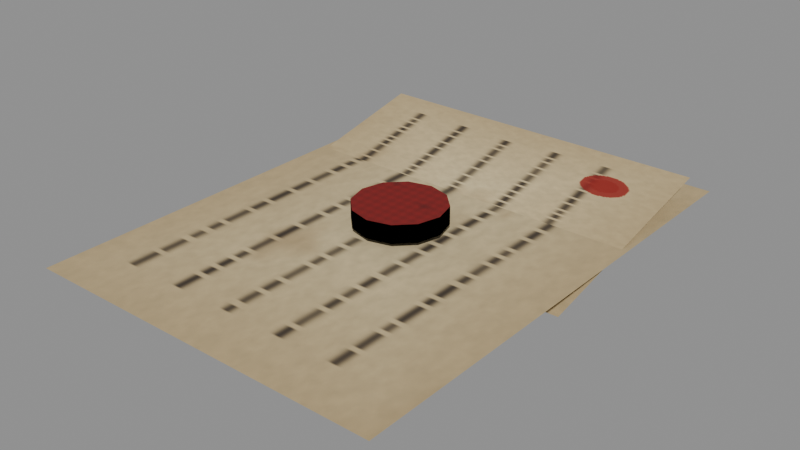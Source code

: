 # Source: letter.blend  (saved by Blender 4.2.66; exported with 4.5.12 LTS)
import bpy
from mathutils import Matrix  # noqa: F401  (used for matrix-valued properties, if any)

bpy.ops.wm.read_factory_settings(use_empty=True)
scene = bpy.context.scene
scene.name = 'Scene'

# ---- images (referenced by path relative to the original .blend; pixels are not part of the script)
import os
ASSET_DIR = os.environ.get("B2B_ASSET_DIR", "")  # directory of the original .blend (textures are referenced by path, not embedded)
HERE = os.path.dirname(os.path.abspath(__file__))  # packed textures are extracted next to this script under _unpacked/

def load_image(name, relpath, width, height, colorspace="sRGB"):
    """Load a texture the original file referenced (path relative to the .blend, or extracted next to this script)."""
    p = next((c for c in (os.path.join(HERE, relpath), os.path.join(ASSET_DIR, relpath)) if relpath and os.path.exists(c)), "")
    if p:
        img = bpy.data.images.load(p, check_existing=True)
        img.name = name
    else:  # same state as the original file: an image datablock whose file is absent (Cycles renders it pink)
        img = bpy.data.images.new(name, width, height)
        img.source = "FILE"
        img.filepath = "//" + (relpath or name)
    img.colorspace_settings.name = colorspace
    return img
img_t_doc_ink2 = load_image('t_doc_ink2', '_unpacked/t_doc_ink2.a34d9174.png', 256, 256, 'sRGB')
img_t_doc_ink = load_image('t_doc_ink', '_unpacked/t_doc_ink.4373d8ef.png', 256, 256, 'sRGB')
img_t_paper_red = load_image('t_paper_red', '_unpacked/t_paper_red.dbb062ae.png', 256, 256, 'sRGB')

# ---- materials (node trees are filled in below, after node groups)
mat_m_docink2 = bpy.data.materials.new('M_DocInk2')
mat_m_docink2.use_backface_culling = True
mat_m_docink = bpy.data.materials.new('M_DocInk')
mat_m_docink.use_backface_culling = True
mat_m_paperred = bpy.data.materials.new('M_PaperRed')
mat_m_paperred.use_backface_culling = True

# ---- material node trees
mat_m_docink2.use_nodes = True; mat_m_docink2.node_tree.nodes.clear()
_N = mat_m_docink2.node_tree.nodes; _L = mat_m_docink2.node_tree.links
n0 = _N.new('ShaderNodeBsdfPrincipled'); n0.name = 'Principled BSDF'; n0.location = (10, 300)
n0.inputs[2].default_value = 0.9
n1 = _N.new('ShaderNodeOutputMaterial'); n1.name = 'Material Output'; n1.location = (300, 300)
n2 = _N.new('ShaderNodeTexImage'); n2.name = 'Image Texture'; n2.location = (-440, 210)
n2.label = 'BASE COLOR'
n2.image = img_t_doc_ink2
_L.new(n0.outputs[0], n1.inputs[0])
_L.new(n2.outputs[0], n0.inputs[0])
n1.is_active_output = True
mat_m_docink.use_nodes = True; mat_m_docink.node_tree.nodes.clear()
_N = mat_m_docink.node_tree.nodes; _L = mat_m_docink.node_tree.links
n0 = _N.new('ShaderNodeBsdfPrincipled'); n0.name = 'Principled BSDF'; n0.location = (10, 300)
n0.inputs[2].default_value = 0.9
n1 = _N.new('ShaderNodeOutputMaterial'); n1.name = 'Material Output'; n1.location = (300, 300)
n2 = _N.new('ShaderNodeTexImage'); n2.name = 'Image Texture'; n2.location = (-440, 210)
n2.label = 'BASE COLOR'
n2.image = img_t_doc_ink
_L.new(n0.outputs[0], n1.inputs[0])
_L.new(n2.outputs[0], n0.inputs[0])
n1.is_active_output = True
mat_m_paperred.use_nodes = True; mat_m_paperred.node_tree.nodes.clear()
_N = mat_m_paperred.node_tree.nodes; _L = mat_m_paperred.node_tree.links
n0 = _N.new('ShaderNodeBsdfPrincipled'); n0.name = 'Principled BSDF'; n0.location = (10, 300)
n0.inputs[2].default_value = 0.85
n1 = _N.new('ShaderNodeOutputMaterial'); n1.name = 'Material Output'; n1.location = (300, 300)
n2 = _N.new('ShaderNodeTexImage'); n2.name = 'Image Texture'; n2.location = (-440, 210)
n2.label = 'BASE COLOR'
n2.image = img_t_paper_red
_L.new(n0.outputs[0], n1.inputs[0])
_L.new(n2.outputs[0], n0.inputs[0])
n1.is_active_output = True

# ---- meshes
me_paper = bpy.data.meshes.new('Paper')
me_paper.from_pydata([(-0.08, 0.0, -0.11), (0.08, 0.0, -0.11), (0.08, 0.0, 0.11), (-0.08, 0.0, 0.11)], [], [(0, 1, 2), (0, 2, 3)])
_uv = me_paper.uv_layers.new(name='UVMap')
_uv.uv.foreach_set('vector', [0.0, 1.0, 1.0, 1.0, 1.0, 0.0, 0.0, 1.0, 1.0, 0.0, 0.0, 0.0])
me_paper.materials.append(mat_m_docink2)
me_paper.update()
me_paper.normals_split_custom_set([tuple(v) for v in zip(*[iter([0.0, -1.0, 0.0, 0.0, -1.0, 0.0, 0.0, -1.0, 0.0, 0.0, -1.0, 0.0, 0.0, -1.0, 0.0, 0.0, -1.0, 0.0])] * 3)])
me_flap = bpy.data.meshes.new('Flap')
me_flap.from_pydata([(-0.0775, 0.0, -0.05), (0.0775, 0.0, -0.05), (0.0775, 0.0, 0.05), (-0.0775, 0.0, 0.05)], [], [(0, 1, 2), (0, 2, 3)])
_uv = me_flap.uv_layers.new(name='UVMap')
_uv.uv.foreach_set('vector', [0.0, 1.0, 1.0, 1.0, 1.0, 0.0, 0.0, 1.0, 1.0, 0.0, 0.0, 0.0])
me_flap.materials.append(mat_m_docink)
me_flap.update()
me_flap.normals_split_custom_set([tuple(v) for v in zip(*[iter([0.0, -1.0, 0.0, 0.0, -1.0, 0.0, 0.0, -1.0, 0.0, 0.0, -1.0, 0.0, 0.0, -1.0, 0.0, 0.0, -1.0, 0.0])] * 3)])
me_seal = bpy.data.meshes.new('Seal')
me_seal.from_pydata([(0.02, 0.0, 0.0), (0.01732, -0.01, 0.0), (0.01732, -0.01, 0.008), (0.02, 0.0, 0.008), (0.0, 0.0, 0.0), (0.02, 0.0, 0.0), (0.01732, -0.01, 0.0), (0.0, 0.0, 0.008), (0.01732, -0.01, 0.008), (0.02, 0.0, 0.008), (0.01732, -0.01, 0.0), (0.01, -0.01732, 0.0), (0.01, -0.01732, 0.008), (0.01732, -0.01, 0.008), (0.0, 0.0, 0.0), (0.01732, -0.01, 0.0), (0.01, -0.01732, 0.0), (0.0, 0.0, 0.008), (0.01, -0.01732, 0.008), (0.01732, -0.01, 0.008), (0.01, -0.01732, 0.0), (1.225e-18, -0.02, 0.0), (1.225e-18, -0.02, 0.008), (0.01, -0.01732, 0.008), (0.0, 0.0, 0.0), (0.01, -0.01732, 0.0), (1.225e-18, -0.02, 0.0), (0.0, 0.0, 0.008), (1.225e-18, -0.02, 0.008), (0.01, -0.01732, 0.008), (1.225e-18, -0.02, 0.0), (-0.01, -0.01732, 0.0), (-0.01, -0.01732, 0.008), (1.225e-18, -0.02, 0.008), (0.0, 0.0, 0.0), (1.225e-18, -0.02, 0.0), (-0.01, -0.01732, 0.0), (0.0, 0.0, 0.008), (-0.01, -0.01732, 0.008), (1.225e-18, -0.02, 0.008), (-0.01, -0.01732, 0.0), (-0.01732, -0.01, 0.0), (-0.01732, -0.01, 0.008), (-0.01, -0.01732, 0.008), (0.0, 0.0, 0.0), (-0.01, -0.01732, 0.0), (-0.01732, -0.01, 0.0), (0.0, 0.0, 0.008), (-0.01732, -0.01, 0.008), (-0.01, -0.01732, 0.008), (-0.01732, -0.01, 0.0), (-0.02, -2.449e-18, 0.0), (-0.02, -2.449e-18, 0.008), (-0.01732, -0.01, 0.008), (0.0, 0.0, 0.0), (-0.01732, -0.01, 0.0), (-0.02, -2.449e-18, 0.0), (0.0, 0.0, 0.008), (-0.02, -2.449e-18, 0.008), (-0.01732, -0.01, 0.008), (-0.02, -2.449e-18, 0.0), (-0.01732, 0.01, 0.0), (-0.01732, 0.01, 0.008), (-0.02, -2.449e-18, 0.008), (0.0, 0.0, 0.0), (-0.02, -2.449e-18, 0.0), (-0.01732, 0.01, 0.0), (0.0, 0.0, 0.008), (-0.01732, 0.01, 0.008), (-0.02, -2.449e-18, 0.008), (-0.01732, 0.01, 0.0), (-0.01, 0.01732, 0.0), (-0.01, 0.01732, 0.008), (-0.01732, 0.01, 0.008), (0.0, 0.0, 0.0), (-0.01732, 0.01, 0.0), (-0.01, 0.01732, 0.0), (0.0, 0.0, 0.008), (-0.01, 0.01732, 0.008), (-0.01732, 0.01, 0.008), (-0.01, 0.01732, 0.0), (-3.674e-18, 0.02, 0.0), (-3.674e-18, 0.02, 0.008), (-0.01, 0.01732, 0.008), (0.0, 0.0, 0.0), (-0.01, 0.01732, 0.0), (-3.674e-18, 0.02, 0.0), (0.0, 0.0, 0.008), (-3.674e-18, 0.02, 0.008), (-0.01, 0.01732, 0.008), (-3.674e-18, 0.02, 0.0), (0.01, 0.01732, 0.0), (0.01, 0.01732, 0.008), (-3.674e-18, 0.02, 0.008), (0.0, 0.0, 0.0), (-3.674e-18, 0.02, 0.0), (0.01, 0.01732, 0.0), (0.0, 0.0, 0.008), (0.01, 0.01732, 0.008), (-3.674e-18, 0.02, 0.008), (0.01, 0.01732, 0.0), (0.01732, 0.01, 0.0), (0.01732, 0.01, 0.008), (0.01, 0.01732, 0.008), (0.0, 0.0, 0.0), (0.01, 0.01732, 0.0), (0.01732, 0.01, 0.0), (0.0, 0.0, 0.008), (0.01732, 0.01, 0.008), (0.01, 0.01732, 0.008), (0.01732, 0.01, 0.0), (0.02, 4.899e-18, 0.0), (0.02, 4.899e-18, 0.008), (0.01732, 0.01, 0.008), (0.0, 0.0, 0.0), (0.01732, 0.01, 0.0), (0.02, 4.899e-18, 0.0), (0.0, 0.0, 0.008), (0.02, 4.899e-18, 0.008), (0.01732, 0.01, 0.008)], [], [(0, 1, 2), (0, 2, 3), (4, 6, 5), (7, 8, 9), (10, 11, 12), (10, 12, 13), (14, 16, 15), (17, 18, 19), (20, 21, 22), (20, 22, 23), (24, 26, 25), (27, 28, 29), (30, 31, 32), (30, 32, 33), (34, 36, 35), (37, 38, 39), (40, 41, 42), (40, 42, 43), (44, 46, 45), (47, 48, 49), (50, 51, 52), (50, 52, 53), (54, 56, 55), (57, 58, 59), (60, 61, 62), (60, 62, 63), (64, 66, 65), (67, 68, 69), (70, 71, 72), (70, 72, 73), (74, 76, 75), (77, 78, 79), (80, 81, 82), (80, 82, 83), (84, 86, 85), (87, 88, 89), (90, 91, 92), (90, 92, 93), (94, 96, 95), (97, 98, 99), (100, 101, 102), (100, 102, 103), (104, 106, 105), (107, 108, 109), (110, 111, 112), (110, 112, 113), (114, 116, 115), (117, 118, 119)])
me_seal.polygons.foreach_set('use_smooth', [1, 1, 1, 0, 1, 1, 1, 0, 1, 1, 1, 0, 1, 1, 1, 0, 1, 1, 1, 0, 1, 1, 1, 0, 1, 1, 1, 0, 1, 1, 1, 0, 1, 1, 1, 0, 1, 1, 1, 0, 1, 1, 1, 0, 1, 1, 1, 0])
_uv = me_seal.uv_layers.new(name='UVMap')
_uv.uv.foreach_set('vector', [0.0, 1.0, 0.08333, 1.0, 0.08333, 0.0, 0.0, 1.0, 0.08333, 0.0, 0.0, 0.0, 0.5, 0.5, 0.933, 0.25, 1.0, 0.5, 0.5, 0.5, 0.933, 0.25, 1.0, 0.5, 0.08333, 1.0, 0.1667, 1.0, 0.1667, 0.0, 0.08333, 1.0, 0.1667, 0.0, 0.08333, 0.0, 0.5, 0.5, 0.75, 0.06699, 0.933, 0.25, 0.5, 0.5, 0.75, 0.06699, 0.933, 0.25, 0.1667, 1.0, 0.25, 1.0, 0.25, 0.0, 0.1667, 1.0, 0.25, 0.0, 0.1667, 0.0, 0.5, 0.5, 0.5, 0.0, 0.75, 0.06699, 0.5, 0.5, 0.5, 0.0, 0.75, 0.06699, 0.25, 1.0, 0.3333, 1.0, 0.3333, 0.0, 0.25, 1.0, 0.3333, 0.0, 0.25, 0.0, 0.5, 0.5, 0.25, 0.06699, 0.5, 0.0, 0.5, 0.5, 0.25, 0.06699, 0.5, 0.0, 0.3333, 1.0, 0.4167, 1.0, 0.4167, 0.0, 0.3333, 1.0, 0.4167, 0.0, 0.3333, 0.0, 0.5, 0.5, 0.06699, 0.25, 0.25, 0.06699, 0.5, 0.5, 0.06699, 0.25, 0.25, 0.06699, 0.4167, 1.0, 0.5, 1.0, 0.5, 0.0, 0.4167, 1.0, 0.5, 0.0, 0.4167, 0.0, 0.5, 0.5, 0.0, 0.5, 0.06699, 0.25, 0.5, 0.5, 0.0, 0.5, 0.06699, 0.25, 0.5, 1.0, 0.5833, 1.0, 0.5833, 0.0, 0.5, 1.0, 0.5833, 0.0, 0.5, 0.0, 0.5, 0.5, 0.06699, 0.75, 0.0, 0.5, 0.5, 0.5, 0.06699, 0.75, 0.0, 0.5, 0.5833, 1.0, 0.6667, 1.0, 0.6667, 0.0, 0.5833, 1.0, 0.6667, 0.0, 0.5833, 0.0, 0.5, 0.5, 0.25, 0.933, 0.06699, 0.75, 0.5, 0.5, 0.25, 0.933, 0.06699, 0.75, 0.6667, 1.0, 0.75, 1.0, 0.75, 0.0, 0.6667, 1.0, 0.75, 0.0, 0.6667, 0.0, 0.5, 0.5, 0.5, 1.0, 0.25, 0.933, 0.5, 0.5, 0.5, 1.0, 0.25, 0.933, 0.75, 1.0, 0.8333, 1.0, 0.8333, 0.0, 0.75, 1.0, 0.8333, 0.0, 0.75, 0.0, 0.5, 0.5, 0.75, 0.933, 0.5, 1.0, 0.5, 0.5, 0.75, 0.933, 0.5, 1.0, 0.8333, 1.0, 0.9167, 1.0, 0.9167, 0.0, 0.8333, 1.0, 0.9167, 0.0, 0.8333, 0.0, 0.5, 0.5, 0.933, 0.75, 0.75, 0.933, 0.5, 0.5, 0.933, 0.75, 0.75, 0.933, 0.9167, 1.0, 1.0, 1.0, 1.0, 0.0, 0.9167, 1.0, 1.0, 0.0, 0.9167, 0.0, 0.5, 0.5, 1.0, 0.5, 0.933, 0.75, 0.5, 0.5, 1.0, 0.5, 0.933, 0.75])
me_seal.materials.append(mat_m_paperred)
me_seal.update()
me_seal.normals_split_custom_set([tuple(v) for v in zip(*[iter([0.9659, -0.259, 0.0002521, 0.9658, -0.2593, 2.301e-08, 0.9659, -0.259, -0.0002521, 0.9659, -0.259, 0.0002521, 0.9659, -0.259, -0.0002521, 0.9658, -0.2593, 2.095e-11, 2.388e-05, 4.137e-05, -1.0, -4.614e-05, 1.236e-05, -1.0, 2.004e-09, -4.777e-05, -1.0, 0.0, 0.0, 1.0, 0.0, 0.0, 1.0, 0.0, 0.0, 1.0, 0.7071, -0.7071, 0.0003355, 0.7068, -0.7074, 2.301e-08, 0.7071, -0.7071, -0.0003355, 0.7071, -0.7071, 0.0003355, 0.7071, -0.7071, -0.0003355, 0.7073, -0.7069, -1.611e-08, 4.137e-05, 2.389e-05, -1.0, -3.378e-05, 3.378e-05, -1.0, -2.388e-05, -4.137e-05, -1.0, 3.638e-08, 0.0, 1.0, 3.638e-08, 0.0, 1.0, 3.638e-08, 0.0, 1.0, 0.259, -0.9659, 0.0002521, 0.2593, -0.9658, -2.095e-11, 0.259, -0.9659, -0.0002521, 0.259, -0.9659, 0.0002521, 0.259, -0.9659, -0.0002521, 0.2593, -0.9658, -2.301e-08, 4.777e-05, 3.075e-09, -1.0, -1.237e-05, 4.614e-05, -1.0, -4.137e-05, -2.389e-05, -1.0, 0.0, 0.0, 1.0, 0.0, 0.0, 1.0, 0.0, 0.0, 1.0, -0.259, -0.9659, 0.0002521, -0.2593, -0.9658, 2.301e-08, -0.259, -0.9659, -0.0002521, -0.259, -0.9659, 0.0002521, -0.259, -0.9659, -0.0002521, -0.2593, -0.9658, 2.095e-11, 4.137e-05, -2.388e-05, -1.0, 1.236e-05, 4.614e-05, -1.0, -4.777e-05, -2.004e-09, -1.0, 0.0, 0.0, 1.0, 0.0, 0.0, 1.0, 0.0, 0.0, 1.0, -0.7071, -0.7071, 0.0003355, -0.7073, -0.7069, 1.611e-08, -0.7071, -0.7071, -0.0003355, -0.7071, -0.7071, 0.0003355, -0.7071, -0.7071, -0.0003355, -0.7068, -0.7074, -2.301e-08, 2.389e-05, -4.137e-05, -1.0, 3.378e-05, 3.378e-05, -1.0, -4.137e-05, 2.388e-05, -1.0, -3.638e-08, 0.0, 1.0, -3.638e-08, 0.0, 1.0, -3.638e-08, 0.0, 1.0, -0.9659, -0.259, 0.0002521, -0.9658, -0.2593, -2.095e-11, -0.9659, -0.259, -0.0002521, -0.9659, -0.259, 0.0002521, -0.9659, -0.259, -0.0002521, -0.9658, -0.2593, -2.301e-08, 3.075e-09, -4.777e-05, -1.0, 4.614e-05, 1.237e-05, -1.0, -2.389e-05, 4.137e-05, -1.0, 0.0, 0.0, 1.0, 0.0, 0.0, 1.0, 0.0, 0.0, 1.0, -0.9659, 0.259, 0.0002521, -0.9658, 0.2593, 2.301e-08, -0.9659, 0.259, -0.0002521, -0.9659, 0.259, 0.0002521, -0.9659, 0.259, -0.0002521, -0.9658, 0.2593, 2.095e-11, -2.388e-05, -4.137e-05, -1.0, 4.614e-05, -1.236e-05, -1.0, -2.004e-09, 4.777e-05, -1.0, 0.0, 0.0, 1.0, 0.0, 0.0, 1.0, 0.0, 0.0, 1.0, -0.7071, 0.7071, 0.0003355, -0.7068, 0.7074, 2.301e-08, -0.7071, 0.7071, -0.0003355, -0.7071, 0.7071, 0.0003355, -0.7071, 0.7071, -0.0003355, -0.7073, 0.7069, -1.611e-08, -4.137e-05, -2.389e-05, -1.0, 3.378e-05, -3.378e-05, -1.0, 2.388e-05, 4.137e-05, -1.0, -3.638e-08, 0.0, 1.0, -3.638e-08, 0.0, 1.0, -3.638e-08, 0.0, 1.0, -0.259, 0.9659, 0.0002521, -0.2593, 0.9658, -2.095e-11, -0.259, 0.9659, -0.0002521, -0.259, 0.9659, 0.0002521, -0.259, 0.9659, -0.0002521, -0.2593, 0.9658, -2.301e-08, -4.777e-05, -3.075e-09, -1.0, 1.237e-05, -4.614e-05, -1.0, 4.137e-05, 2.389e-05, -1.0, 0.0, 0.0, 1.0, 0.0, 0.0, 1.0, 0.0, 0.0, 1.0, 0.259, 0.9659, 0.0002521, 0.2593, 0.9658, 2.301e-08, 0.259, 0.9659, -0.0002521, 0.259, 0.9659, 0.0002521, 0.259, 0.9659, -0.0002521, 0.2593, 0.9658, 2.095e-11, -4.137e-05, 2.388e-05, -1.0, -1.236e-05, -4.614e-05, -1.0, 4.777e-05, 2.004e-09, -1.0, 0.0, 0.0, 1.0, 0.0, 0.0, 1.0, 0.0, 0.0, 1.0, 0.7071, 0.7071, 0.0003355, 0.7073, 0.7069, 1.611e-08, 0.7071, 0.7071, -0.0003355, 0.7071, 0.7071, 0.0003355, 0.7071, 0.7071, -0.0003355, 0.7068, 0.7074, -2.301e-08, -2.389e-05, 4.137e-05, -1.0, -3.378e-05, -3.378e-05, -1.0, 4.137e-05, -2.388e-05, -1.0, 3.638e-08, 0.0, 1.0, 3.638e-08, 0.0, 1.0, 3.638e-08, 0.0, 1.0, 0.9659, 0.259, 0.0002521, 0.9658, 0.2593, -2.095e-11, 0.9659, 0.259, -0.0002521, 0.9659, 0.259, 0.0002521, 0.9659, 0.259, -0.0002521, 0.9658, 0.2593, -2.301e-08, -3.075e-09, 4.777e-05, -1.0, -4.614e-05, -1.237e-05, -1.0, 2.389e-05, -4.137e-05, -1.0, 0.0, 0.0, 1.0, 0.0, 0.0, 1.0, 0.0, 0.0, 1.0])] * 3)])

# ---- objects
ob_letter = bpy.data.objects.new('letter', None)
ob_paper = bpy.data.objects.new('Paper', me_paper)
ob_flap = bpy.data.objects.new('Flap', me_flap)
ob_seal = bpy.data.objects.new('Seal', me_seal)

# ---- transforms, parenting, visibility, modifiers, constraints
ob_letter.location = (0.0, 0.0, 0.0)
ob_letter.rotation_mode = 'QUATERNION'
ob_letter.rotation_quaternion = (1.0, 0.0, 0.0, 0.0)
ob_letter.empty_display_size = 0.001
ob_paper.parent = ob_letter
ob_paper.location = (0.0, 0.0, 0.005)
ob_paper.rotation_mode = 'QUATERNION'
ob_paper.rotation_quaternion = (0.7071, -0.7071, 0.0, 0.0)
ob_flap.parent = ob_letter
ob_flap.location = (0.0, 0.045, 0.006)
ob_flap.rotation_mode = 'QUATERNION'
ob_flap.rotation_quaternion = (0.7771, -0.6293, 0.0, 0.0)
ob_seal.parent = ob_letter
ob_seal.location = (0.0, 0.0, 0.008)
ob_seal.rotation_mode = 'QUATERNION'
ob_seal.rotation_quaternion = (1.0, 0.0, 0.0, 0.0)

# ---- collection membership
scene.collection.objects.link(ob_letter)
scene.collection.objects.link(ob_paper)
scene.collection.objects.link(ob_flap)
scene.collection.objects.link(ob_seal)

# ---- scene / render settings (as saved in the file)
scene.frame_start = 1; scene.frame_end = 250; scene.frame_set(1)
scene.render.engine = 'BLENDER_EEVEE_NEXT'
bpy.context.view_layer.update()

# ---- added for rendering (the .blend has no active camera and no usable light): camera, sun + grey world if the file has none
cam_auto = bpy.data.cameras.new('AutoCamera')
cam_auto.lens = 50.0
cam_auto.sensor_width = 36.0
cam_auto.clip_end = 1000.0
ob_auto_camera = bpy.data.objects.new('AutoCamera', cam_auto)
scene.collection.objects.link(ob_auto_camera)
ob_auto_camera.location = (0.252422, -0.302907, 0.207938)
ob_auto_camera.rotation_euler = (1.09748, -7.21219e-08, 0.694738)
scene.camera = ob_auto_camera
light_auto_sun = bpy.data.lights.new('AutoSun', 'SUN')
light_auto_sun.energy = 3.0
light_auto_sun.angle = 0.0523599
ob_auto_sun = bpy.data.objects.new('AutoSun', light_auto_sun)
scene.collection.objects.link(ob_auto_sun)
ob_auto_sun.rotation_euler = (0.872665, 0.174533, 0.523599)
if scene.world is None:
    world_auto = bpy.data.worlds.new('AutoWorld')
    world_auto.color = (0.3, 0.3, 0.3)
    scene.world = world_auto
bpy.context.view_layer.update()
